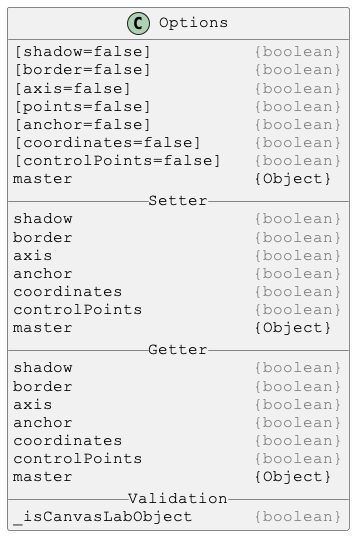

The diagram above was rendered by PlantUML. Its source (embedded in the PNG):
@startuml

skinparam DefaultFontSize 16
skinparam DefaultFontName Courier New

class Options {
[shadow=false]          <color:gray>{boolean}</color>
[border=false]          <color:gray>{boolean}</color>
[axis=false]            <color:gray>{boolean}</color>
[points=false]          <color:gray>{boolean}</color>
[anchor=false]          <color:gray>{boolean}</color>
[coordinates=false]     <color:gray>{boolean}</color>
[controlPoints=false]   <color:gray>{boolean}</color>
master                  {Object}
__ Setter __
shadow                  <color:gray>{boolean}</color>
border                  <color:gray>{boolean}</color>
axis                    <color:gray>{boolean}</color>
anchor                  <color:gray>{boolean}</color>
coordinates             <color:gray>{boolean}</color>
controlPoints           <color:gray>{boolean}</color>
master                  {Object}
__ Getter __
shadow                  <color:gray>{boolean}</color>
border                  <color:gray>{boolean}</color>
axis                    <color:gray>{boolean}</color>
anchor                  <color:gray>{boolean}</color>
coordinates             <color:gray>{boolean}</color>
controlPoints           <color:gray>{boolean}</color>
master                  {Object}
__ Validation __
_isCanvasLabObject      <color:gray>{boolean}</color>
}

@enduml